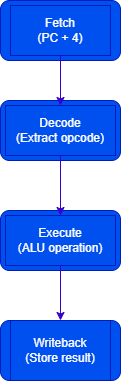

The diagram above was exported from draw.io. Its source (the exported page's mxGraphModel, read from the mxfile embedded in the PNG):
<mxGraphModel dx="1042" dy="623" grid="1" gridSize="10" guides="1" tooltips="1" connect="1" arrows="1" fold="1" page="1" pageScale="1" pageWidth="827" pageHeight="1169" math="0" shadow="0">
  <root>
    <mxCell id="0" />
    <mxCell id="1" parent="0" />
    <mxCell id="7cCXomd1B8cbFbIw45Mc-1" parent="1" style="rounded=1;whiteSpace=wrap;html=1;fillColor=#0050ef;strokeColor=#001DBC;fontColor=#ffffff;" value="" vertex="1">
      <mxGeometry height="60" width="120" x="310" y="60" as="geometry" />
    </mxCell>
    <mxCell id="7cCXomd1B8cbFbIw45Mc-4" parent="1" style="rounded=1;whiteSpace=wrap;html=1;fillColor=#0050ef;strokeColor=#001DBC;fontColor=#ffffff;" value="" vertex="1">
      <mxGeometry height="60" width="120" x="310" y="160" as="geometry" />
    </mxCell>
    <mxCell id="7cCXomd1B8cbFbIw45Mc-5" parent="1" style="rounded=1;whiteSpace=wrap;html=1;fillColor=#0050ef;strokeColor=#001DBC;fontColor=#ffffff;" value="" vertex="1">
      <mxGeometry height="60" width="120" x="310" y="270" as="geometry" />
    </mxCell>
    <mxCell id="7cCXomd1B8cbFbIw45Mc-6" parent="1" style="rounded=1;whiteSpace=wrap;html=1;fillColor=#0050ef;strokeColor=#001DBC;fontColor=#ffffff;" value="" vertex="1">
      <mxGeometry height="60" width="120" x="310" y="380" as="geometry" />
    </mxCell>
    <mxCell id="7cCXomd1B8cbFbIw45Mc-11" edge="1" parent="1" source="7cCXomd1B8cbFbIw45Mc-7" style="edgeStyle=orthogonalEdgeStyle;rounded=0;orthogonalLoop=1;jettySize=auto;html=1;fillColor=#6a00ff;strokeColor=#3700CC;" target="7cCXomd1B8cbFbIw45Mc-8" value="">
      <mxGeometry relative="1" as="geometry" />
    </mxCell>
    <mxCell id="7cCXomd1B8cbFbIw45Mc-7" parent="1" style="text;html=1;whiteSpace=wrap;strokeColor=#001DBC;fillColor=#0050ef;align=center;verticalAlign=middle;rounded=0;fontColor=#ffffff;" value="&lt;div&gt;Fetch&lt;/div&gt;&lt;div&gt;(PC + 4)&lt;/div&gt;" vertex="1">
      <mxGeometry height="50" width="100" x="320" y="65" as="geometry" />
    </mxCell>
    <mxCell id="7cCXomd1B8cbFbIw45Mc-12" edge="1" parent="1" source="7cCXomd1B8cbFbIw45Mc-8" style="edgeStyle=orthogonalEdgeStyle;rounded=0;orthogonalLoop=1;jettySize=auto;html=1;fillColor=#6a00ff;strokeColor=#3700CC;" target="7cCXomd1B8cbFbIw45Mc-9" value="">
      <mxGeometry relative="1" as="geometry" />
    </mxCell>
    <mxCell id="7cCXomd1B8cbFbIw45Mc-8" parent="1" style="text;html=1;whiteSpace=wrap;strokeColor=#001DBC;fillColor=#0050ef;align=center;verticalAlign=middle;rounded=0;fontColor=#ffffff;" value="&lt;div&gt;Decode&lt;/div&gt;&lt;div&gt;(Extract opcode)&lt;/div&gt;" vertex="1">
      <mxGeometry height="50" width="110" x="315" y="165" as="geometry" />
    </mxCell>
    <mxCell id="7cCXomd1B8cbFbIw45Mc-13" edge="1" parent="1" source="7cCXomd1B8cbFbIw45Mc-9" style="edgeStyle=orthogonalEdgeStyle;rounded=0;orthogonalLoop=1;jettySize=auto;html=1;fillColor=#6a00ff;strokeColor=#3700CC;" target="7cCXomd1B8cbFbIw45Mc-10" value="">
      <mxGeometry relative="1" as="geometry" />
    </mxCell>
    <mxCell id="7cCXomd1B8cbFbIw45Mc-9" parent="1" style="text;html=1;whiteSpace=wrap;strokeColor=#001DBC;fillColor=#0050ef;align=center;verticalAlign=middle;rounded=0;fontColor=#ffffff;" value="&lt;div&gt;Execute&lt;/div&gt;&lt;div&gt;(ALU operation)&lt;/div&gt;" vertex="1">
      <mxGeometry height="50" width="110" x="315" y="275" as="geometry" />
    </mxCell>
    <mxCell id="7cCXomd1B8cbFbIw45Mc-10" parent="1" style="text;html=1;whiteSpace=wrap;strokeColor=#001DBC;fillColor=#0050ef;align=center;verticalAlign=middle;rounded=0;fontColor=#ffffff;" value="&lt;div&gt;Writeback&lt;/div&gt;&lt;div&gt;(Store result)&lt;/div&gt;" vertex="1">
      <mxGeometry height="60" width="100" x="320" y="380" as="geometry" />
    </mxCell>
  </root>
</mxGraphModel>